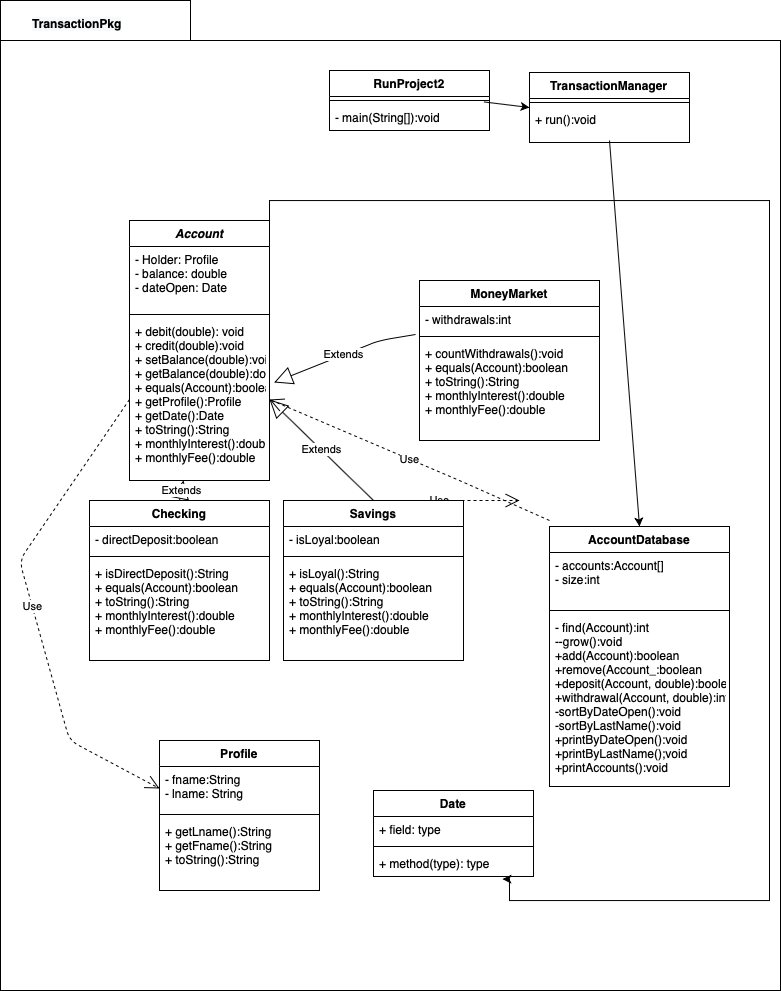

The diagram above was exported from draw.io. Its source (the exported page's mxGraphModel, read from the mxfile embedded in the PNG):
<mxGraphModel dx="1113" dy="633" grid="1" gridSize="10" guides="1" tooltips="1" connect="1" arrows="1" fold="1" page="1" pageScale="1" pageWidth="827" pageHeight="1169" math="0" shadow="0">
  <root>
    <mxCell id="0" />
    <mxCell id="1" parent="0" />
    <mxCell id="R7psmkQiFLxv50eYcRsu-72" value="" style="shape=folder;fontStyle=1;spacingTop=10;tabWidth=190;tabHeight=40;tabPosition=left;html=1;" vertex="1" parent="1">
      <mxGeometry x="20" y="70" width="780" height="990" as="geometry" />
    </mxCell>
    <mxCell id="R7psmkQiFLxv50eYcRsu-69" style="edgeStyle=orthogonalEdgeStyle;rounded=0;orthogonalLoop=1;jettySize=auto;html=1;exitX=1;exitY=0;exitDx=0;exitDy=0;entryX=0.806;entryY=1.099;entryDx=0;entryDy=0;entryPerimeter=0;" edge="1" parent="1" source="R7psmkQiFLxv50eYcRsu-6" target="R7psmkQiFLxv50eYcRsu-56">
      <mxGeometry relative="1" as="geometry">
        <Array as="points">
          <mxPoint x="289" y="270" />
          <mxPoint x="789" y="270" />
          <mxPoint x="789" y="970" />
          <mxPoint x="529" y="970" />
          <mxPoint x="529" y="949" />
        </Array>
      </mxGeometry>
    </mxCell>
    <mxCell id="R7psmkQiFLxv50eYcRsu-23" value="Extends" style="endArrow=block;endSize=16;endFill=0;html=1;exitX=0.5;exitY=0;exitDx=0;exitDy=0;" edge="1" parent="1" source="R7psmkQiFLxv50eYcRsu-15" target="R7psmkQiFLxv50eYcRsu-9">
      <mxGeometry width="160" relative="1" as="geometry">
        <mxPoint x="249" y="750" as="sourcePoint" />
        <mxPoint x="409" y="750" as="targetPoint" />
      </mxGeometry>
    </mxCell>
    <mxCell id="R7psmkQiFLxv50eYcRsu-24" value="Extends" style="endArrow=block;endSize=16;endFill=0;html=1;exitX=0.5;exitY=0;exitDx=0;exitDy=0;entryX=1;entryY=0.5;entryDx=0;entryDy=0;" edge="1" parent="1" source="R7psmkQiFLxv50eYcRsu-19" target="R7psmkQiFLxv50eYcRsu-9">
      <mxGeometry width="160" relative="1" as="geometry">
        <mxPoint x="209" y="580" as="sourcePoint" />
        <mxPoint x="209" y="510" as="targetPoint" />
        <Array as="points" />
      </mxGeometry>
    </mxCell>
    <mxCell id="R7psmkQiFLxv50eYcRsu-35" value="Extends" style="endArrow=block;endSize=16;endFill=0;html=1;exitX=-0.022;exitY=1.077;exitDx=0;exitDy=0;entryX=1.033;entryY=0.395;entryDx=0;entryDy=0;exitPerimeter=0;entryPerimeter=0;" edge="1" parent="1" source="R7psmkQiFLxv50eYcRsu-32" target="R7psmkQiFLxv50eYcRsu-9">
      <mxGeometry width="160" relative="1" as="geometry">
        <mxPoint x="403" y="580" as="sourcePoint" />
        <mxPoint x="299" y="429" as="targetPoint" />
        <Array as="points">
          <mxPoint x="399" y="410" />
        </Array>
      </mxGeometry>
    </mxCell>
    <mxCell id="R7psmkQiFLxv50eYcRsu-40" value="Use" style="endArrow=open;endSize=12;dashed=1;html=1;exitX=0;exitY=0.5;exitDx=0;exitDy=0;entryX=0;entryY=0.5;entryDx=0;entryDy=0;" edge="1" parent="1" source="R7psmkQiFLxv50eYcRsu-9" target="R7psmkQiFLxv50eYcRsu-37">
      <mxGeometry width="160" relative="1" as="geometry">
        <mxPoint x="49" y="810" as="sourcePoint" />
        <mxPoint x="209" y="810" as="targetPoint" />
        <Array as="points">
          <mxPoint x="39" y="630" />
          <mxPoint x="89" y="810" />
        </Array>
      </mxGeometry>
    </mxCell>
    <mxCell id="R7psmkQiFLxv50eYcRsu-61" value="" style="endArrow=classic;html=1;exitX=0.965;exitY=0.679;exitDx=0;exitDy=0;exitPerimeter=0;entryX=0;entryY=0.5;entryDx=0;entryDy=0;" edge="1" parent="1" source="R7psmkQiFLxv50eYcRsu-51" target="R7psmkQiFLxv50eYcRsu-57">
      <mxGeometry width="50" height="50" relative="1" as="geometry">
        <mxPoint x="529" y="580" as="sourcePoint" />
        <mxPoint x="579" y="530" as="targetPoint" />
        <Array as="points" />
      </mxGeometry>
    </mxCell>
    <mxCell id="R7psmkQiFLxv50eYcRsu-66" value="" style="endArrow=classic;html=1;entryX=0.5;entryY=0;entryDx=0;entryDy=0;" edge="1" parent="1" target="R7psmkQiFLxv50eYcRsu-62">
      <mxGeometry width="50" height="50" relative="1" as="geometry">
        <mxPoint x="629" y="210" as="sourcePoint" />
        <mxPoint x="669" y="220" as="targetPoint" />
      </mxGeometry>
    </mxCell>
    <mxCell id="R7psmkQiFLxv50eYcRsu-67" value="Use" style="endArrow=open;endSize=12;dashed=1;html=1;entryX=1;entryY=0.5;entryDx=0;entryDy=0;" edge="1" parent="1" target="R7psmkQiFLxv50eYcRsu-9">
      <mxGeometry width="160" relative="1" as="geometry">
        <mxPoint x="569" y="590" as="sourcePoint" />
        <mxPoint x="539" y="570" as="targetPoint" />
        <Array as="points">
          <mxPoint x="479" y="550" />
        </Array>
      </mxGeometry>
    </mxCell>
    <mxCell id="R7psmkQiFLxv50eYcRsu-68" value="Use" style="endArrow=open;endSize=12;dashed=1;html=1;" edge="1" parent="1">
      <mxGeometry width="160" relative="1" as="geometry">
        <mxPoint x="379" y="570" as="sourcePoint" />
        <mxPoint x="539" y="570" as="targetPoint" />
      </mxGeometry>
    </mxCell>
    <mxCell id="R7psmkQiFLxv50eYcRsu-6" value="Account" style="swimlane;fontStyle=3;align=center;verticalAlign=top;childLayout=stackLayout;horizontal=1;startSize=26;horizontalStack=0;resizeParent=1;resizeParentMax=0;resizeLast=0;collapsible=1;marginBottom=0;" vertex="1" parent="1">
      <mxGeometry x="149" y="290" width="140" height="260" as="geometry" />
    </mxCell>
    <mxCell id="R7psmkQiFLxv50eYcRsu-7" value="- Holder: Profile&#10;- balance: double&#10;- dateOpen: Date &#10;" style="text;strokeColor=none;fillColor=none;align=left;verticalAlign=top;spacingLeft=4;spacingRight=4;overflow=hidden;rotatable=0;points=[[0,0.5],[1,0.5]];portConstraint=eastwest;" vertex="1" parent="R7psmkQiFLxv50eYcRsu-6">
      <mxGeometry y="26" width="140" height="64" as="geometry" />
    </mxCell>
    <mxCell id="R7psmkQiFLxv50eYcRsu-8" value="" style="line;strokeWidth=1;fillColor=none;align=left;verticalAlign=middle;spacingTop=-1;spacingLeft=3;spacingRight=3;rotatable=0;labelPosition=right;points=[];portConstraint=eastwest;" vertex="1" parent="R7psmkQiFLxv50eYcRsu-6">
      <mxGeometry y="90" width="140" height="8" as="geometry" />
    </mxCell>
    <mxCell id="R7psmkQiFLxv50eYcRsu-9" value="+ debit(double): void&#10;+ credit(double):void&#10;+ setBalance(double):void&#10;+ getBalance(double):double&#10;+ equals(Account):boolean&#10;+ getProfile():Profile&#10;+ getDate():Date&#10;+ toString():String&#10;+ monthlyInterest():double&#10;+ monthlyFee():double" style="text;strokeColor=none;fillColor=none;align=left;verticalAlign=top;spacingLeft=4;spacingRight=4;overflow=hidden;rotatable=0;points=[[0,0.5],[1,0.5]];portConstraint=eastwest;" vertex="1" parent="R7psmkQiFLxv50eYcRsu-6">
      <mxGeometry y="98" width="140" height="162" as="geometry" />
    </mxCell>
    <mxCell id="R7psmkQiFLxv50eYcRsu-15" value="Checking" style="swimlane;fontStyle=1;align=center;verticalAlign=top;childLayout=stackLayout;horizontal=1;startSize=26;horizontalStack=0;resizeParent=1;resizeParentMax=0;resizeLast=0;collapsible=1;marginBottom=0;" vertex="1" parent="1">
      <mxGeometry x="109" y="570" width="180" height="160" as="geometry" />
    </mxCell>
    <mxCell id="R7psmkQiFLxv50eYcRsu-16" value="- directDeposit:boolean" style="text;strokeColor=none;fillColor=none;align=left;verticalAlign=top;spacingLeft=4;spacingRight=4;overflow=hidden;rotatable=0;points=[[0,0.5],[1,0.5]];portConstraint=eastwest;" vertex="1" parent="R7psmkQiFLxv50eYcRsu-15">
      <mxGeometry y="26" width="180" height="26" as="geometry" />
    </mxCell>
    <mxCell id="R7psmkQiFLxv50eYcRsu-17" value="" style="line;strokeWidth=1;fillColor=none;align=left;verticalAlign=middle;spacingTop=-1;spacingLeft=3;spacingRight=3;rotatable=0;labelPosition=right;points=[];portConstraint=eastwest;" vertex="1" parent="R7psmkQiFLxv50eYcRsu-15">
      <mxGeometry y="52" width="180" height="8" as="geometry" />
    </mxCell>
    <mxCell id="R7psmkQiFLxv50eYcRsu-18" value="+ isDirectDeposit():String&#10;+ equals(Account):boolean&#10;+ toString():String&#10;+ monthlyInterest():double&#10;+ monthlyFee():double" style="text;strokeColor=none;fillColor=none;align=left;verticalAlign=top;spacingLeft=4;spacingRight=4;overflow=hidden;rotatable=0;points=[[0,0.5],[1,0.5]];portConstraint=eastwest;" vertex="1" parent="R7psmkQiFLxv50eYcRsu-15">
      <mxGeometry y="60" width="180" height="100" as="geometry" />
    </mxCell>
    <mxCell id="R7psmkQiFLxv50eYcRsu-19" value="Savings" style="swimlane;fontStyle=1;align=center;verticalAlign=top;childLayout=stackLayout;horizontal=1;startSize=26;horizontalStack=0;resizeParent=1;resizeParentMax=0;resizeLast=0;collapsible=1;marginBottom=0;" vertex="1" parent="1">
      <mxGeometry x="303" y="570" width="180" height="160" as="geometry" />
    </mxCell>
    <mxCell id="R7psmkQiFLxv50eYcRsu-20" value="- isLoyal:boolean" style="text;strokeColor=none;fillColor=none;align=left;verticalAlign=top;spacingLeft=4;spacingRight=4;overflow=hidden;rotatable=0;points=[[0,0.5],[1,0.5]];portConstraint=eastwest;" vertex="1" parent="R7psmkQiFLxv50eYcRsu-19">
      <mxGeometry y="26" width="180" height="26" as="geometry" />
    </mxCell>
    <mxCell id="R7psmkQiFLxv50eYcRsu-21" value="" style="line;strokeWidth=1;fillColor=none;align=left;verticalAlign=middle;spacingTop=-1;spacingLeft=3;spacingRight=3;rotatable=0;labelPosition=right;points=[];portConstraint=eastwest;" vertex="1" parent="R7psmkQiFLxv50eYcRsu-19">
      <mxGeometry y="52" width="180" height="8" as="geometry" />
    </mxCell>
    <mxCell id="R7psmkQiFLxv50eYcRsu-22" value="+ isLoyal():String&#10;+ equals(Account):boolean&#10;+ toString():String&#10;+ monthlyInterest():double&#10;+ monthlyFee():double" style="text;strokeColor=none;fillColor=none;align=left;verticalAlign=top;spacingLeft=4;spacingRight=4;overflow=hidden;rotatable=0;points=[[0,0.5],[1,0.5]];portConstraint=eastwest;" vertex="1" parent="R7psmkQiFLxv50eYcRsu-19">
      <mxGeometry y="60" width="180" height="100" as="geometry" />
    </mxCell>
    <mxCell id="R7psmkQiFLxv50eYcRsu-31" value="MoneyMarket" style="swimlane;fontStyle=1;align=center;verticalAlign=top;childLayout=stackLayout;horizontal=1;startSize=26;horizontalStack=0;resizeParent=1;resizeParentMax=0;resizeLast=0;collapsible=1;marginBottom=0;" vertex="1" parent="1">
      <mxGeometry x="439" y="350" width="180" height="160" as="geometry" />
    </mxCell>
    <mxCell id="R7psmkQiFLxv50eYcRsu-32" value="- withdrawals:int" style="text;strokeColor=none;fillColor=none;align=left;verticalAlign=top;spacingLeft=4;spacingRight=4;overflow=hidden;rotatable=0;points=[[0,0.5],[1,0.5]];portConstraint=eastwest;" vertex="1" parent="R7psmkQiFLxv50eYcRsu-31">
      <mxGeometry y="26" width="180" height="26" as="geometry" />
    </mxCell>
    <mxCell id="R7psmkQiFLxv50eYcRsu-33" value="" style="line;strokeWidth=1;fillColor=none;align=left;verticalAlign=middle;spacingTop=-1;spacingLeft=3;spacingRight=3;rotatable=0;labelPosition=right;points=[];portConstraint=eastwest;" vertex="1" parent="R7psmkQiFLxv50eYcRsu-31">
      <mxGeometry y="52" width="180" height="8" as="geometry" />
    </mxCell>
    <mxCell id="R7psmkQiFLxv50eYcRsu-34" value="+ countWithdrawals():void&#10;+ equals(Account):boolean&#10;+ toString():String&#10;+ monthlyInterest():double&#10;+ monthlyFee():double" style="text;strokeColor=none;fillColor=none;align=left;verticalAlign=top;spacingLeft=4;spacingRight=4;overflow=hidden;rotatable=0;points=[[0,0.5],[1,0.5]];portConstraint=eastwest;" vertex="1" parent="R7psmkQiFLxv50eYcRsu-31">
      <mxGeometry y="60" width="180" height="100" as="geometry" />
    </mxCell>
    <mxCell id="R7psmkQiFLxv50eYcRsu-36" value="Profile" style="swimlane;fontStyle=1;align=center;verticalAlign=top;childLayout=stackLayout;horizontal=1;startSize=26;horizontalStack=0;resizeParent=1;resizeParentMax=0;resizeLast=0;collapsible=1;marginBottom=0;" vertex="1" parent="1">
      <mxGeometry x="179" y="810" width="160" height="150" as="geometry" />
    </mxCell>
    <mxCell id="R7psmkQiFLxv50eYcRsu-37" value="- fname:String&#10;- lname: String&#10;" style="text;strokeColor=none;fillColor=none;align=left;verticalAlign=top;spacingLeft=4;spacingRight=4;overflow=hidden;rotatable=0;points=[[0,0.5],[1,0.5]];portConstraint=eastwest;" vertex="1" parent="R7psmkQiFLxv50eYcRsu-36">
      <mxGeometry y="26" width="160" height="44" as="geometry" />
    </mxCell>
    <mxCell id="R7psmkQiFLxv50eYcRsu-38" value="" style="line;strokeWidth=1;fillColor=none;align=left;verticalAlign=middle;spacingTop=-1;spacingLeft=3;spacingRight=3;rotatable=0;labelPosition=right;points=[];portConstraint=eastwest;" vertex="1" parent="R7psmkQiFLxv50eYcRsu-36">
      <mxGeometry y="70" width="160" height="8" as="geometry" />
    </mxCell>
    <mxCell id="R7psmkQiFLxv50eYcRsu-39" value="+ getLname():String&#10;+ getFname():String&#10;+ toString():String" style="text;strokeColor=none;fillColor=none;align=left;verticalAlign=top;spacingLeft=4;spacingRight=4;overflow=hidden;rotatable=0;points=[[0,0.5],[1,0.5]];portConstraint=eastwest;" vertex="1" parent="R7psmkQiFLxv50eYcRsu-36">
      <mxGeometry y="78" width="160" height="72" as="geometry" />
    </mxCell>
    <mxCell id="R7psmkQiFLxv50eYcRsu-49" value="RunProject2" style="swimlane;fontStyle=1;align=center;verticalAlign=top;childLayout=stackLayout;horizontal=1;startSize=26;horizontalStack=0;resizeParent=1;resizeParentMax=0;resizeLast=0;collapsible=1;marginBottom=0;" vertex="1" parent="1">
      <mxGeometry x="349" y="140" width="160" height="60" as="geometry" />
    </mxCell>
    <mxCell id="R7psmkQiFLxv50eYcRsu-51" value="" style="line;strokeWidth=1;fillColor=none;align=left;verticalAlign=middle;spacingTop=-1;spacingLeft=3;spacingRight=3;rotatable=0;labelPosition=right;points=[];portConstraint=eastwest;" vertex="1" parent="R7psmkQiFLxv50eYcRsu-49">
      <mxGeometry y="26" width="160" height="8" as="geometry" />
    </mxCell>
    <mxCell id="R7psmkQiFLxv50eYcRsu-52" value="- main(String[]):void" style="text;strokeColor=none;fillColor=none;align=left;verticalAlign=top;spacingLeft=4;spacingRight=4;overflow=hidden;rotatable=0;points=[[0,0.5],[1,0.5]];portConstraint=eastwest;" vertex="1" parent="R7psmkQiFLxv50eYcRsu-49">
      <mxGeometry y="34" width="160" height="26" as="geometry" />
    </mxCell>
    <mxCell id="R7psmkQiFLxv50eYcRsu-53" value="Date" style="swimlane;fontStyle=1;align=center;verticalAlign=top;childLayout=stackLayout;horizontal=1;startSize=26;horizontalStack=0;resizeParent=1;resizeParentMax=0;resizeLast=0;collapsible=1;marginBottom=0;" vertex="1" parent="1">
      <mxGeometry x="393" y="860" width="160" height="86" as="geometry" />
    </mxCell>
    <mxCell id="R7psmkQiFLxv50eYcRsu-54" value="+ field: type" style="text;strokeColor=none;fillColor=none;align=left;verticalAlign=top;spacingLeft=4;spacingRight=4;overflow=hidden;rotatable=0;points=[[0,0.5],[1,0.5]];portConstraint=eastwest;" vertex="1" parent="R7psmkQiFLxv50eYcRsu-53">
      <mxGeometry y="26" width="160" height="26" as="geometry" />
    </mxCell>
    <mxCell id="R7psmkQiFLxv50eYcRsu-55" value="" style="line;strokeWidth=1;fillColor=none;align=left;verticalAlign=middle;spacingTop=-1;spacingLeft=3;spacingRight=3;rotatable=0;labelPosition=right;points=[];portConstraint=eastwest;" vertex="1" parent="R7psmkQiFLxv50eYcRsu-53">
      <mxGeometry y="52" width="160" height="8" as="geometry" />
    </mxCell>
    <mxCell id="R7psmkQiFLxv50eYcRsu-56" value="+ method(type): type" style="text;strokeColor=none;fillColor=none;align=left;verticalAlign=top;spacingLeft=4;spacingRight=4;overflow=hidden;rotatable=0;points=[[0,0.5],[1,0.5]];portConstraint=eastwest;" vertex="1" parent="R7psmkQiFLxv50eYcRsu-53">
      <mxGeometry y="60" width="160" height="26" as="geometry" />
    </mxCell>
    <mxCell id="R7psmkQiFLxv50eYcRsu-57" value="TransactionManager" style="swimlane;fontStyle=1;align=center;verticalAlign=top;childLayout=stackLayout;horizontal=1;startSize=26;horizontalStack=0;resizeParent=1;resizeParentMax=0;resizeLast=0;collapsible=1;marginBottom=0;" vertex="1" parent="1">
      <mxGeometry x="549" y="142" width="160" height="70" as="geometry" />
    </mxCell>
    <mxCell id="R7psmkQiFLxv50eYcRsu-59" value="" style="line;strokeWidth=1;fillColor=none;align=left;verticalAlign=middle;spacingTop=-1;spacingLeft=3;spacingRight=3;rotatable=0;labelPosition=right;points=[];portConstraint=eastwest;" vertex="1" parent="R7psmkQiFLxv50eYcRsu-57">
      <mxGeometry y="26" width="160" height="8" as="geometry" />
    </mxCell>
    <mxCell id="R7psmkQiFLxv50eYcRsu-60" value="+ run():void" style="text;strokeColor=none;fillColor=none;align=left;verticalAlign=top;spacingLeft=4;spacingRight=4;overflow=hidden;rotatable=0;points=[[0,0.5],[1,0.5]];portConstraint=eastwest;" vertex="1" parent="R7psmkQiFLxv50eYcRsu-57">
      <mxGeometry y="34" width="160" height="36" as="geometry" />
    </mxCell>
    <mxCell id="R7psmkQiFLxv50eYcRsu-62" value="AccountDatabase" style="swimlane;fontStyle=1;align=center;verticalAlign=top;childLayout=stackLayout;horizontal=1;startSize=26;horizontalStack=0;resizeParent=1;resizeParentMax=0;resizeLast=0;collapsible=1;marginBottom=0;" vertex="1" parent="1">
      <mxGeometry x="569" y="596" width="180" height="260" as="geometry" />
    </mxCell>
    <mxCell id="R7psmkQiFLxv50eYcRsu-63" value="- accounts:Account[]&#10;- size:int" style="text;strokeColor=none;fillColor=none;align=left;verticalAlign=top;spacingLeft=4;spacingRight=4;overflow=hidden;rotatable=0;points=[[0,0.5],[1,0.5]];portConstraint=eastwest;" vertex="1" parent="R7psmkQiFLxv50eYcRsu-62">
      <mxGeometry y="26" width="180" height="54" as="geometry" />
    </mxCell>
    <mxCell id="R7psmkQiFLxv50eYcRsu-64" value="" style="line;strokeWidth=1;fillColor=none;align=left;verticalAlign=middle;spacingTop=-1;spacingLeft=3;spacingRight=3;rotatable=0;labelPosition=right;points=[];portConstraint=eastwest;" vertex="1" parent="R7psmkQiFLxv50eYcRsu-62">
      <mxGeometry y="80" width="180" height="8" as="geometry" />
    </mxCell>
    <mxCell id="R7psmkQiFLxv50eYcRsu-65" value="- find(Account):int&#10;--grow():void&#10;+add(Account):boolean&#10;+remove(Account_:boolean&#10;+deposit(Account, double):boolean&#10;+withdrawal(Account, double):int&#10;-sortByDateOpen():void&#10;-sortByLastName():void&#10;+printByDateOpen():void&#10;+printByLastName();void&#10;+printAccounts():void" style="text;strokeColor=none;fillColor=none;align=left;verticalAlign=top;spacingLeft=4;spacingRight=4;overflow=hidden;rotatable=0;points=[[0,0.5],[1,0.5]];portConstraint=eastwest;" vertex="1" parent="R7psmkQiFLxv50eYcRsu-62">
      <mxGeometry y="88" width="180" height="172" as="geometry" />
    </mxCell>
    <mxCell id="R7psmkQiFLxv50eYcRsu-74" value="" style="text;whiteSpace=wrap;html=1;" vertex="1" parent="1">
      <mxGeometry x="20" y="142" width="100" height="20" as="geometry" />
    </mxCell>
    <mxCell id="R7psmkQiFLxv50eYcRsu-76" value="&lt;span style=&quot;color: rgb(0, 0, 0); font-family: helvetica; font-size: 12px; font-style: normal; font-weight: bold; letter-spacing: normal; text-align: center; text-indent: 0px; text-transform: none; word-spacing: 0px; background-color: rgb(248, 249, 250); text-decoration: none; display: inline; float: none;&quot;&gt;TransactionPkg&lt;/span&gt;" style="text;whiteSpace=wrap;html=1;" vertex="1" parent="1">
      <mxGeometry x="50" y="80" width="110" height="30" as="geometry" />
    </mxCell>
  </root>
</mxGraphModel>